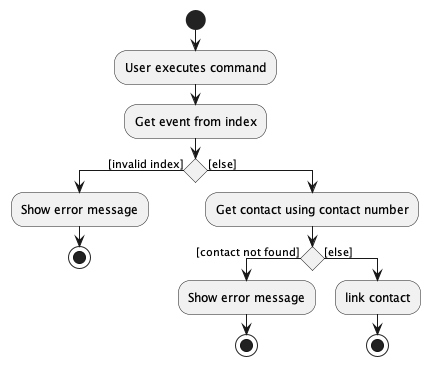

The diagram above was rendered by PlantUML. Its source (embedded in the PNG):
@startuml
start
:User executes command;
:Get event from index;
if() then ([invalid index])
:Show error message;
stop
else([else])
:Get contact using contact number;
if() then ([contact not found])
:Show error message;
stop
else([else])
:link contact;
stop
@enduml